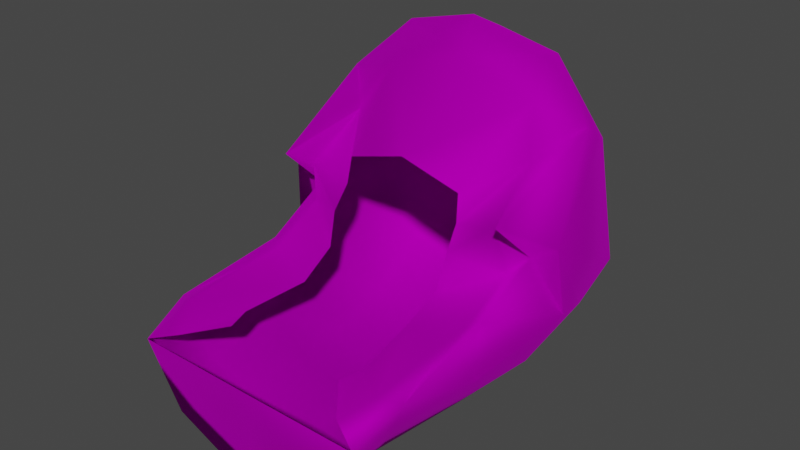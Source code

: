 # Source: Wig_Kate_Hair_HatCurly.blend  (saved by Blender 4.1.24; exported with 4.5.12 LTS)
import bpy
from mathutils import Matrix  # noqa: F401  (used for matrix-valued properties, if any)

bpy.ops.wm.read_factory_settings(use_empty=True)
scene = bpy.context.scene
scene.name = 'Scene'

# ---- collections
col_collection = bpy.data.collections.new('Collection'); scene.collection.children.link(col_collection)

# ---- images (referenced by path relative to the original .blend; pixels are not part of the script)
import os
ASSET_DIR = os.environ.get("B2B_ASSET_DIR", "")  # directory of the original .blend (textures are referenced by path, not embedded)
HERE = os.path.dirname(os.path.abspath(__file__))  # packed textures are extracted next to this script under _unpacked/

def load_image(name, relpath, width, height, colorspace="sRGB"):
    """Load a texture the original file referenced (path relative to the .blend, or extracted next to this script)."""
    p = next((c for c in (os.path.join(HERE, relpath), os.path.join(ASSET_DIR, relpath)) if relpath and os.path.exists(c)), "")
    if p:
        img = bpy.data.images.load(p, check_existing=True)
        img.name = name
    else:  # same state as the original file: an image datablock whose file is absent (Cycles renders it pink)
        img = bpy.data.images.new(name, width, height)
        img.source = "FILE"
        img.filepath = "//" + (relpath or name)
    img.colorspace_settings.name = colorspace
    return img
img_f_haircurly_long_png = load_image('F_HairCurly_Long.png', 'F_HairCurly_Long.png', 1024, 1024, 'sRGB')

# ---- materials (node trees are filled in below, after node groups)
mat_10___default_001 = bpy.data.materials.new('10 - Default.001')
mat_10___default_001.use_transparent_shadow = False
mat_10___default_001.diffuse_color = (0.5882, 0.5882, 0.5882, 1.0)
mat_10___default_001.roughness = 0.8586
mat_10___default_001.specular_intensity = 0.0
mat_10___default_001.metallic = 1.0

# ---- material node trees
mat_10___default_001.use_nodes = True; mat_10___default_001.node_tree.nodes.clear()
_N = mat_10___default_001.node_tree.nodes; _L = mat_10___default_001.node_tree.links
n0 = _N.new('ShaderNodeBsdfPrincipled'); n0.name = 'Principled BSDF'; n0.location = (10, 300)
n0.distribution = 'GGX'
n0.subsurface_method = 'BURLEY'
n0.inputs[1].default_value = 1.0
n0.inputs[2].default_value = 0.8586
n0.inputs[3].default_value = 1.45
n0.inputs[13].default_value = 0.0
n0.inputs[27].default_value = (0.0, 0.0, 0.0, 1.0)
n1 = _N.new('ShaderNodeOutputMaterial'); n1.name = 'Material Output'; n1.location = (300, 300)
n2 = _N.new('ShaderNodeNormalMap'); n2.name = 'Normal Map'; n2.location = (-300, -300)
n2.label = 'Normal/Map'
n3 = _N.new('ShaderNodeTexImage'); n3.name = 'Image Texture'; n3.location = (-300, 600)
n3.image = img_f_haircurly_long_png
_L.new(n0.outputs[0], n1.inputs[0])
_L.new(n2.outputs[0], n0.inputs[5])
_L.new(n3.outputs[0], n0.inputs[0])
n1.is_active_output = True

# ---- world
world_world = bpy.data.worlds.new('World'); scene.world = world_world
world_world.use_nodes = True; world_world.node_tree.nodes.clear()
_N = world_world.node_tree.nodes; _L = world_world.node_tree.links
n0 = _N.new('ShaderNodeOutputWorld'); n0.name = 'World Output'; n0.location = (300, 300)
n1 = _N.new('ShaderNodeBackground'); n1.name = 'Background'; n1.location = (10, 300)
n1.inputs[0].default_value = (0.05088, 0.05088, 0.05088, 1.0)
_L.new(n1.outputs[0], n0.inputs[0])
n0.is_active_output = True
world_world.color = (0.05088, 0.05088, 0.05088)
world_world.use_sun_shadow = False
world_world.sun_shadow_jitter_overblur = 0.0

# ---- meshes
me_mesh_002 = bpy.data.meshes.new('Mesh.002')
me_mesh_002.from_pydata([(-0.922, 1.707, 3.95), (-0.001363, 2.153, 3.87), (-1.324, 2.215, 2.639), (-0.001363, 2.153, 3.87), (-1.905, 1.686, 1.618), (-2.079, 0.08536, 2.459), (-1.787, 1.423, 3.347), (-1.955, 0.8944, 1.338), (-0.001363, 0.857, 0.002418), (-1.328, 1.756, 0.8634), (-0.001363, 1.827, 0.462), (-1.264, 0.8207, 0.3646), (-1.289, 2.194, 1.674), (-0.001363, 2.34, 1.262), (-1.823, -0.06651, 0.9187), (-1.138, -0.2639, 0.2123), (-1.133, 1.35, 4.286), (-0.001363, 1.741, 4.32), (-0.001363, 1.168, 4.596), (-0.001363, 2.532, 2.658), (-0.001363, -0.3121, -0.1185), (-0.8442, -1.102, 0.3815), (-0.001363, -1.101, 0.05872), (-1.518, -0.9808, 0.6856), (-2.158, 0.1656, 1.602), (-1.65, -0.8172, 1.747), (-1.69, 0.1154, 2.215), (-1.755, -1.035, 1.093), (-0.8359, -2.178, 0.4464), (-0.0007727, -2.176, 0.1236), (-1.395, -2.243, 0.724), (-1.763, -2.297, 1.507), (-1.602, -2.289, 1.074), (-1.077, -3.025, 0.4797), (-0.0007727, -2.988, -0.04999), (-1.633, -2.992, 1.262), (-1.801, 1.012, 3.609), (-1.638, -0.564, 2.849), (-1.801, 1.012, 3.609), (-1.099, 0.8988, 3.789), (-1.133, 1.35, 4.286), (-1.348, 0.5584, 3.212), (-0.001363, 0.8593, 4.149), (-0.001363, 1.168, 4.596), (-1.543, -0.1357, 2.054), (-1.51, -0.9171, 1.662), (-1.508, -2.399, 1.56), (-1.242, -2.828, 1.392), (-1.638, -0.564, 2.849), (-1.445, -0.2558, 2.665), (-1.69, 0.1154, 2.215), (-1.543, -0.1357, 2.054), (-0.839, -0.1903, 2.911), (-0.8683, -0.2484, 2.55), (-0.001363, -0.2171, 3.155), (-0.8625, -0.6041, 1.784), (-0.8216, -1.134, 1.519), (-0.9526, -2.022, 1.45), (-0.8669, -2.335, 1.427), (-0.8965, -0.4691, 2.237), (-0.8625, -0.6041, 1.784), (0.9193, 1.707, 3.95), (-0.001363, 2.153, 3.87), (-0.001363, 2.153, 3.87), (1.321, 2.215, 2.639), (1.902, 1.686, 1.618), (2.076, 0.08536, 2.459), (1.952, 0.8944, 1.338), (1.784, 1.423, 3.347), (1.325, 1.756, 0.8634), (1.261, 0.8207, 0.3646), (1.287, 2.194, 1.674), (1.82, -0.06651, 0.9187), (1.135, -0.2639, 0.2123), (1.13, 1.35, 4.286), (-0.001363, 1.741, 4.32), (-0.001363, 1.168, 4.596), (-0.001363, 2.532, 2.658), (0.8415, -1.102, 0.3815), (1.515, -0.9808, 0.6856), (2.155, 0.1656, 1.602), (1.648, -0.8172, 1.747), (1.752, -1.035, 1.093), (1.688, 0.1154, 2.215), (0.8344, -2.178, 0.4464), (1.394, -2.243, 0.724), (1.76, -2.297, 1.507), (1.6, -2.289, 1.074), (1.076, -3.025, 0.4797), (1.659, -3.003, 1.247), (1.799, 1.012, 3.609), (1.636, -0.564, 2.849), (1.799, 1.012, 3.609), (1.096, 0.8988, 3.789), (1.345, 0.5584, 3.212), (1.13, 1.35, 4.286), (1.541, -0.1357, 2.054), (1.507, -0.9171, 1.662), (1.505, -2.399, 1.56), (1.282, -2.827, 1.378), (1.636, -0.564, 2.849), (1.443, -0.2558, 2.665), (1.688, 0.1154, 2.215), (1.541, -0.1357, 2.054), (0.8363, -0.1903, 2.911), (0.8656, -0.2484, 2.55), (0.8598, -0.6041, 1.784), (0.8189, -1.134, 1.519), (0.9499, -2.022, 1.45), (0.8641, -2.335, 1.427), (0.8938, -0.4691, 2.237), (0.8598, -0.6041, 1.784), (-0.001363, -2.895, 1.137)], [], [(0, 1, 2), (1, 0, 3), (4, 5, 6), (5, 4, 7), (8, 9, 10), (9, 8, 11), (2, 4, 6), (4, 2, 12), (9, 13, 10), (13, 9, 12), (6, 0, 2), (14, 11, 15), (11, 14, 7), (12, 9, 4), (16, 17, 0), (17, 16, 18), (2, 1, 19), (20, 21, 15), (21, 20, 22), (15, 23, 14), (23, 15, 21), (24, 25, 26), (25, 24, 27), (14, 27, 24), (27, 14, 23), (22, 28, 21), (28, 22, 29), (21, 30, 23), (30, 21, 28), (27, 31, 25), (31, 27, 32), (23, 32, 27), (32, 23, 30), (29, 33, 28), (33, 29, 34), (28, 33, 30), (32, 35, 31), (30, 35, 32), (35, 30, 33), (5, 36, 6), (36, 5, 37), (16, 6, 36), (6, 16, 0), (15, 8, 20), (8, 15, 11), (9, 7, 4), (7, 9, 11), (24, 7, 14), (7, 24, 5), (26, 5, 24), (5, 26, 37), (38, 39, 40), (39, 38, 41), (40, 42, 43), (42, 40, 39), (25, 44, 26), (44, 25, 45), (31, 45, 25), (45, 31, 46), (35, 46, 31), (46, 35, 47), (48, 41, 38), (41, 48, 49), (50, 49, 48), (49, 50, 51), (41, 52, 39), (52, 41, 53), (39, 54, 42), (54, 39, 52), (45, 55, 44), (55, 45, 56), (46, 56, 45), (56, 46, 57), (47, 57, 46), (57, 47, 58), (49, 53, 41), (53, 49, 59), (51, 59, 49), (59, 51, 60), (19, 12, 2), (12, 19, 13), (17, 3, 0), (61, 62, 63), (62, 61, 64), (65, 66, 67), (66, 65, 68), (8, 69, 70), (69, 8, 10), (64, 65, 71), (65, 64, 68), (69, 13, 71), (13, 69, 10), (68, 64, 61), (72, 70, 67), (70, 72, 73), (71, 65, 69), (74, 75, 76), (75, 74, 61), (64, 77, 62), (20, 78, 22), (78, 20, 73), (73, 79, 78), (79, 73, 72), (80, 81, 82), (81, 80, 83), (72, 82, 79), (82, 72, 80), (22, 84, 29), (84, 22, 78), (78, 85, 84), (85, 78, 79), (82, 86, 87), (86, 82, 81), (79, 87, 85), (87, 79, 82), (29, 88, 34), (88, 29, 84), (84, 85, 88), (87, 86, 89), (85, 89, 88), (89, 85, 87), (90, 66, 68), (66, 90, 91), (74, 90, 68), (68, 61, 74), (73, 8, 70), (8, 73, 20), (69, 67, 70), (67, 69, 65), (80, 67, 66), (67, 80, 72), (83, 66, 91), (66, 83, 80), (92, 93, 94), (93, 92, 95), (95, 42, 93), (42, 95, 43), (81, 96, 97), (96, 81, 83), (86, 97, 98), (97, 86, 81), (89, 98, 99), (98, 89, 86), (100, 94, 101), (94, 100, 92), (102, 101, 103), (101, 102, 100), (94, 104, 105), (104, 94, 93), (93, 54, 104), (54, 93, 42), (97, 106, 107), (106, 97, 96), (98, 107, 108), (107, 98, 97), (99, 108, 109), (108, 99, 98), (101, 105, 110), (105, 101, 94), (103, 110, 111), (110, 103, 101), (77, 71, 13), (71, 77, 64), (75, 61, 63), (33, 112, 35), (112, 33, 34), (88, 112, 34), (112, 88, 89)])
me_mesh_002.polygons.foreach_set('use_smooth', [True] * 168)
_uv = me_mesh_002.uv_layers.new(name='uvs_0')
_uv.uv.foreach_set('vector', [0.1189, 0.3287, 0.214, 0.252, 0.2501, 0.4094, 0.214, 0.252, 0.1189, 0.3287, 0.1992, 0.2544, 0.2673, 0.5061, 0.0951, 0.5933, 0.1088, 0.4317, 0.0951, 0.5933, 0.2673, 0.5061, 0.2465, 0.5737, 0.5003, 0.609, 0.3583, 0.5221, 0.5023, 0.5165, 0.3583, 0.5221, 0.5003, 0.609, 0.3658, 0.6068, 0.2501, 0.4094, 0.2673, 0.5061, 0.1088, 0.4317, 0.2673, 0.5061, 0.2501, 0.4094, 0.33, 0.4555, 0.3583, 0.5221, 0.5043, 0.4254, 0.5023, 0.5165, 0.5043, 0.4254, 0.3583, 0.5221, 0.33, 0.4555, 0.1088, 0.4317, 0.1189, 0.3287, 0.2501, 0.4094, 0.2622, 0.6646, 0.3658, 0.6068, 0.3683, 0.6942, 0.3658, 0.6068, 0.2622, 0.6646, 0.2465, 0.5737, 0.33, 0.4555, 0.3583, 0.5221, 0.2673, 0.5061, 0.05299, 0.3391, 0.1252, 0.2397, 0.1189, 0.3287, 0.1252, 0.2397, 0.05299, 0.3391, 0.05174, 0.2291, 0.2501, 0.4094, 0.214, 0.252, 0.36, 0.3171, 0.4982, 0.704, 0.3862, 0.7634, 0.3683, 0.6942, 0.3862, 0.7634, 0.4982, 0.704, 0.497, 0.7631, 0.3683, 0.6942, 0.2998, 0.7492, 0.2622, 0.6646, 0.2998, 0.7492, 0.3683, 0.6942, 0.3862, 0.7634, 0.1832, 0.6337, 0.1635, 0.7447, 0.103, 0.6519, 0.1635, 0.7447, 0.1832, 0.6337, 0.2442, 0.755, 0.2622, 0.6646, 0.2442, 0.755, 0.1832, 0.6337, 0.2442, 0.755, 0.2622, 0.6646, 0.2998, 0.7492, 0.497, 0.7631, 0.3874, 0.8521, 0.3862, 0.7634, 0.3874, 0.8521, 0.497, 0.7631, 0.4951, 0.8459, 0.3862, 0.7634, 0.316, 0.8631, 0.2998, 0.7492, 0.316, 0.8631, 0.3862, 0.7634, 0.3874, 0.8521, 0.2442, 0.755, 0.2295, 0.8788, 0.1635, 0.7447, 0.2295, 0.8788, 0.2442, 0.755, 0.2741, 0.8731, 0.2998, 0.7492, 0.2741, 0.8731, 0.2442, 0.755, 0.2741, 0.8731, 0.2998, 0.7492, 0.316, 0.8631, 0.4951, 0.8459, 0.3713, 0.9237, 0.3874, 0.8521, 0.3713, 0.9237, 0.4951, 0.8459, 0.4937, 0.9001, 0.3874, 0.8521, 0.3713, 0.9237, 0.316, 0.8631, 0.2741, 0.8731, 0.2705, 0.9502, 0.2295, 0.8788, 0.316, 0.8631, 0.2705, 0.9502, 0.2741, 0.8731, 0.2705, 0.9502, 0.316, 0.8631, 0.3713, 0.9237, 0.0951, 0.5933, 0.05764, 0.4436, 0.1088, 0.4317, 0.05764, 0.4436, 0.0951, 0.5933, 0.002, 0.6093, 0.05299, 0.3391, 0.1088, 0.4317, 0.05764, 0.4436, 0.1088, 0.4317, 0.05299, 0.3391, 0.1189, 0.3287, 0.3683, 0.6942, 0.5003, 0.609, 0.4982, 0.704, 0.5003, 0.609, 0.3683, 0.6942, 0.3658, 0.6068, 0.3583, 0.5221, 0.2465, 0.5737, 0.2673, 0.5061, 0.2465, 0.5737, 0.3583, 0.5221, 0.3658, 0.6068, 0.1832, 0.6337, 0.2465, 0.5737, 0.2622, 0.6646, 0.2465, 0.5737, 0.1832, 0.6337, 0.0951, 0.5933, 0.103, 0.6519, 0.0951, 0.5933, 0.1832, 0.6337, 0.0951, 0.5933, 0.103, 0.6519, 0.002, 0.6093, 0.6632, 0.083, 0.6083, 0.07635, 0.6092, 0.01731, 0.6083, 0.07635, 0.6632, 0.083, 0.636, 0.1338, 0.6092, 0.01731, 0.507, 0.05592, 0.507, 0.00819, 0.507, 0.05592, 0.6092, 0.01731, 0.6083, 0.07635, 0.1635, 0.7447, 0.1096, 0.6877, 0.103, 0.6519, 0.1096, 0.6877, 0.1635, 0.7447, 0.1509, 0.7626, 0.2295, 0.8788, 0.1509, 0.7626, 0.1635, 0.7447, 0.1509, 0.7626, 0.2295, 0.8788, 0.2111, 0.8933, 0.2705, 0.9502, 0.2111, 0.8933, 0.2295, 0.8788, 0.2111, 0.8933, 0.2705, 0.9502, 0.2068, 0.9428, 0.6753, 0.2194, 0.636, 0.1338, 0.6632, 0.083, 0.636, 0.1338, 0.6753, 0.2194, 0.6486, 0.2256, 0.6672, 0.2888, 0.6486, 0.2256, 0.6753, 0.2194, 0.6486, 0.2256, 0.6672, 0.2888, 0.6481, 0.2843, 0.636, 0.1338, 0.5812, 0.1984, 0.6083, 0.07635, 0.5812, 0.1984, 0.636, 0.1338, 0.5934, 0.2256, 0.6083, 0.07635, 0.507, 0.1849, 0.507, 0.05592, 0.507, 0.1849, 0.6083, 0.07635, 0.5812, 0.1984, 0.1509, 0.7626, 0.06334, 0.7576, 0.1096, 0.6877, 0.06334, 0.7576, 0.1509, 0.7626, 0.08535, 0.8082, 0.2111, 0.8933, 0.08535, 0.8082, 0.1509, 0.7626, 0.08535, 0.8082, 0.2111, 0.8933, 0.1352, 0.8817, 0.2068, 0.9428, 0.1352, 0.8817, 0.2111, 0.8933, 0.1352, 0.8817, 0.2068, 0.9428, 0.1413, 0.9128, 0.6486, 0.2256, 0.5934, 0.2256, 0.636, 0.1338, 0.5934, 0.2256, 0.6486, 0.2256, 0.5911, 0.2567, 0.6481, 0.2843, 0.5911, 0.2567, 0.6486, 0.2256, 0.5911, 0.2567, 0.6481, 0.2843, 0.5746, 0.2934, 0.36, 0.3171, 0.33, 0.4555, 0.2501, 0.4094, 0.33, 0.4555, 0.36, 0.3171, 0.5043, 0.4254, 0.1252, 0.2397, 0.1992, 0.2544, 0.1189, 0.3287, 0.8939, 0.3392, 0.8021, 0.2599, 0.8169, 0.2628, 0.8021, 0.2599, 0.8939, 0.3392, 0.7591, 0.4163, 0.7375, 0.5124, 0.9057, 0.6042, 0.7554, 0.5806, 0.9057, 0.6042, 0.7375, 0.5124, 0.8993, 0.4424, 0.5003, 0.609, 0.6459, 0.526, 0.6347, 0.6105, 0.6459, 0.526, 0.5003, 0.609, 0.5023, 0.5165, 0.7591, 0.4163, 0.7375, 0.5124, 0.6772, 0.4602, 0.7375, 0.5124, 0.7591, 0.4163, 0.8993, 0.4424, 0.6459, 0.526, 0.5043, 0.4254, 0.6772, 0.4602, 0.5043, 0.4254, 0.6459, 0.526, 0.5023, 0.5165, 0.8993, 0.4424, 0.7591, 0.4163, 0.8939, 0.3392, 0.7356, 0.6711, 0.6347, 0.6105, 0.7554, 0.5806, 0.6347, 0.6105, 0.7356, 0.6711, 0.6285, 0.6978, 0.6772, 0.4602, 0.7375, 0.5124, 0.6459, 0.526, 0.9592, 0.3513, 0.8915, 0.2501, 0.9654, 0.2414, 0.8915, 0.2501, 0.9592, 0.3513, 0.8939, 0.3392, 0.7591, 0.4163, 0.6534, 0.3211, 0.8021, 0.2599, 0.4982, 0.704, 0.6077, 0.7666, 0.497, 0.7631, 0.6077, 0.7666, 0.4982, 0.704, 0.6285, 0.6978, 0.6285, 0.6978, 0.6949, 0.755, 0.6077, 0.7666, 0.6949, 0.755, 0.6285, 0.6978, 0.7356, 0.6711, 0.8156, 0.642, 0.8313, 0.7536, 0.7503, 0.762, 0.8313, 0.7536, 0.8156, 0.642, 0.8952, 0.6622, 0.7356, 0.6711, 0.7503, 0.762, 0.6949, 0.755, 0.7503, 0.762, 0.7356, 0.6711, 0.8156, 0.642, 0.497, 0.7631, 0.6025, 0.8555, 0.4951, 0.8459, 0.6025, 0.8555, 0.497, 0.7631, 0.6077, 0.7666, 0.6077, 0.7666, 0.6734, 0.8684, 0.6025, 0.8555, 0.6734, 0.8684, 0.6077, 0.7666, 0.6949, 0.755, 0.7503, 0.762, 0.7598, 0.8861, 0.7152, 0.8794, 0.7598, 0.8861, 0.7503, 0.762, 0.8313, 0.7536, 0.6949, 0.755, 0.7152, 0.8794, 0.6734, 0.8684, 0.7152, 0.8794, 0.6949, 0.755, 0.7503, 0.762, 0.4951, 0.8459, 0.6149, 0.9277, 0.4937, 0.9001, 0.6149, 0.9277, 0.4951, 0.8459, 0.6025, 0.8555, 0.6025, 0.8555, 0.6734, 0.8684, 0.6149, 0.9277, 0.7152, 0.8794, 0.7598, 0.8861, 0.7151, 0.9572, 0.6734, 0.8684, 0.7151, 0.9572, 0.6149, 0.9277, 0.7151, 0.9572, 0.6734, 0.8684, 0.7152, 0.8794, 0.9499, 0.4556, 0.9057, 0.6042, 0.8993, 0.4424, 0.9057, 0.6042, 0.9499, 0.4556, 0.998, 0.6227, 0.9592, 0.3513, 0.9499, 0.4556, 0.8993, 0.4424, 0.8993, 0.4424, 0.8939, 0.3392, 0.9592, 0.3513, 0.6285, 0.6978, 0.5003, 0.609, 0.6347, 0.6105, 0.5003, 0.609, 0.6285, 0.6978, 0.4982, 0.704, 0.6459, 0.526, 0.7554, 0.5806, 0.6347, 0.6105, 0.7554, 0.5806, 0.6459, 0.526, 0.7375, 0.5124, 0.8156, 0.642, 0.7554, 0.5806, 0.9057, 0.6042, 0.7554, 0.5806, 0.8156, 0.642, 0.7356, 0.6711, 0.8952, 0.6622, 0.9057, 0.6042, 0.998, 0.6227, 0.9057, 0.6042, 0.8952, 0.6622, 0.8156, 0.642, 0.3507, 0.083, 0.4056, 0.07635, 0.3779, 0.1338, 0.4056, 0.07635, 0.3507, 0.083, 0.4047, 0.01731, 0.4047, 0.01731, 0.507, 0.05592, 0.4056, 0.07635, 0.507, 0.05592, 0.4047, 0.01731, 0.507, 0.00819, 0.8313, 0.7536, 0.8872, 0.6977, 0.8433, 0.7716, 0.8872, 0.6977, 0.8313, 0.7536, 0.8952, 0.6622, 0.7598, 0.8861, 0.8433, 0.7716, 0.7783, 0.9008, 0.8433, 0.7716, 0.7598, 0.8861, 0.8313, 0.7536, 0.7151, 0.9572, 0.7783, 0.9008, 0.7777, 0.949, 0.7783, 0.9008, 0.7151, 0.9572, 0.7598, 0.8861, 0.3386, 0.2194, 0.3779, 0.1338, 0.3653, 0.2256, 0.3779, 0.1338, 0.3386, 0.2194, 0.3507, 0.083, 0.3467, 0.2888, 0.3653, 0.2256, 0.3658, 0.2843, 0.3653, 0.2256, 0.3467, 0.2888, 0.3386, 0.2194, 0.3779, 0.1338, 0.4327, 0.1984, 0.4205, 0.2256, 0.4327, 0.1984, 0.3779, 0.1338, 0.4056, 0.07635, 0.4056, 0.07635, 0.507, 0.1849, 0.4327, 0.1984, 0.507, 0.1849, 0.4056, 0.07635, 0.507, 0.05592, 0.8433, 0.7716, 0.9309, 0.7685, 0.9071, 0.8185, 0.9309, 0.7685, 0.8433, 0.7716, 0.8872, 0.6977, 0.7783, 0.9008, 0.9071, 0.8185, 0.8547, 0.8906, 0.9071, 0.8185, 0.7783, 0.9008, 0.8433, 0.7716, 0.7777, 0.949, 0.8547, 0.8906, 0.8479, 0.9213, 0.8547, 0.8906, 0.7777, 0.949, 0.7783, 0.9008, 0.3653, 0.2256, 0.4205, 0.2256, 0.4228, 0.2567, 0.4205, 0.2256, 0.3653, 0.2256, 0.3779, 0.1338, 0.3658, 0.2843, 0.4228, 0.2567, 0.4393, 0.2934, 0.4228, 0.2567, 0.3658, 0.2843, 0.3653, 0.2256, 0.6534, 0.3211, 0.6772, 0.4602, 0.5043, 0.4254, 0.6772, 0.4602, 0.6534, 0.3211, 0.7591, 0.4163, 0.8915, 0.2501, 0.8939, 0.3392, 0.8169, 0.2628, 0.3713, 0.9237, 0.4915, 0.998, 0.2705, 0.9502, 0.4915, 0.998, 0.3713, 0.9237, 0.4937, 0.9001, 0.6149, 0.9277, 0.4915, 0.998, 0.4937, 0.9001, 0.4915, 0.998, 0.6149, 0.9277, 0.7151, 0.9572])
_uv.active_render = True
_uv = me_mesh_002.uv_layers.new(name='UVChannel_1')
_uv.uv.foreach_set('vector', [0.0, 0.0, 0.0, 0.0, 0.0, 0.0, 0.0, 0.0, 0.0, 0.0, 0.0, 0.0, 0.0, 0.0, 0.0, 0.0, 0.0, 0.0, 0.0, 0.0, 0.0, 0.0, 0.0, 0.0, 0.0, 0.0, 0.0, 0.0, 0.0, 0.0, 0.0, 0.0, 0.0, 0.0, 0.0, 0.0, 0.0, 0.0, 0.0, 0.0, 0.0, 0.0, 0.0, 0.0, 0.0, 0.0, 0.0, 0.0, 0.0, 0.0, 0.0, 0.0, 0.0, 0.0, 0.0, 0.0, 0.0, 0.0, 0.0, 0.0, 0.0, 0.0, 0.0, 0.0, 0.0, 0.0, 0.0, 0.0, 0.0, 0.0, 0.0, 0.0, 0.0, 0.0, 0.0, 0.0, 0.0, 0.0, 0.0, 0.0, 0.0, 0.0, 0.0, 0.0, 0.0, 0.0, 0.0, 0.0, 0.0, 0.0, 0.0, 0.0, 0.0, 0.0, 0.0, 0.0, 0.0, 0.0, 0.0, 0.0, 0.0, 0.0, 0.0, 0.0, 0.0, 0.0, 0.0, 0.0, 0.0, 0.0, 0.0, 0.0, 0.0, 0.0, 0.0, 0.0, 0.0, 0.0, 0.0, 0.0, 0.0, 0.0, 0.0, 0.0, 0.0, 0.0, 0.0, 0.0, 0.0, 0.0, 0.0, 0.0, 0.0, 0.0, 0.0, 0.0, 0.0, 0.0, 0.0, 0.0, 0.0, 0.0, 0.0, 0.0, 0.0, 0.0, 0.0, 0.0, 0.0, 0.0, 0.0, 0.0, 0.0, 0.0, 0.0, 0.0, 0.0, 0.0, 0.0, 0.0, 0.0, 0.0, 0.0, 0.0, 0.0, 0.0, 0.0, 0.0, 0.0, 0.0, 0.0, 0.0, 0.0, 0.0, 0.0, 0.0, 0.0, 0.0, 0.0, 0.0, 0.0, 0.0, 0.0, 0.0, 0.0, 0.0, 0.0, 0.0, 0.0, 0.0, 0.0, 0.0, 0.0, 0.0, 0.0, 0.0, 0.0, 0.0, 0.0, 0.0, 0.0, 0.0, 0.0, 0.0, 0.0, 0.0, 0.0, 0.0, 0.0, 0.0, 0.0, 0.0, 0.0, 0.0, 0.0, 0.0, 0.0, 0.0, 0.0, 0.0, 0.0, 0.0, 0.0, 0.0, 0.0, 0.0, 0.0, 0.0, 0.0, 0.0, 0.0, 0.0, 0.0, 0.0, 0.0, 0.0, 0.0, 0.0, 0.0, 0.0, 0.0, 0.0, 0.0, 0.0, 0.0, 0.0, 0.0, 0.0, 0.0, 0.0, 0.0, 0.0, 0.0, 0.0, 0.0, 0.0, 0.0, 0.0, 0.0, 0.0, 0.0, 0.0, 0.0, 0.0, 0.0, 0.0, 0.0, 0.0, 0.0, 0.0, 0.0, 0.0, 0.0, 0.0, 0.0, 0.0, 0.0, 0.0, 0.0, 0.0, 0.0, 0.0, 0.0, 0.0, 0.0, 0.0, 0.0, 0.0, 0.0, 0.0, 0.0, 0.0, 0.0, 0.0, 0.0, 0.0, 0.0, 0.0, 0.0, 0.0, 0.0, 0.0, 0.0, 0.0, 0.0, 0.0, 0.0, 0.0, 0.0, 0.0, 0.0, 0.0, 0.0, 0.0, 0.0, 0.0, 0.0, 0.0, 0.0, 0.0, 0.0, 0.0, 0.0, 0.0, 0.0, 0.0, 0.0, 0.0, 0.0, 0.0, 0.0, 0.0, 0.0, 0.0, 0.0, 0.0, 0.0, 0.0, 0.0, 0.0, 0.0, 0.0, 0.0, 0.0, 0.0, 0.0, 0.0, 0.0, 0.0, 0.0, 0.0, 0.0, 0.0, 0.0, 0.0, 0.0, 0.0, 0.0, 0.0, 0.0, 0.0, 0.0, 0.0, 0.0, 0.0, 0.0, 0.0, 0.0, 0.0, 0.0, 0.0, 0.0, 0.0, 0.0, 0.0, 0.0, 0.0, 0.0, 0.0, 0.0, 0.0, 0.0, 0.0, 0.0, 0.0, 0.0, 0.0, 0.0, 0.0, 0.0, 0.0, 0.0, 0.0, 0.0, 0.0, 0.0, 0.0, 0.0, 0.0, 0.0, 0.0, 0.0, 0.0, 0.0, 0.0, 0.0, 0.0, 0.0, 0.0, 0.0, 0.0, 0.0, 0.0, 0.0, 0.0, 0.0, 0.0, 0.0, 0.0, 0.0, 0.0, 0.0, 0.0, 0.0, 0.0, 0.0, 0.0, 0.0, 0.0, 0.0, 0.0, 0.0, 0.0, 0.0, 0.0, 0.0, 0.0, 0.0, 0.0, 0.0, 0.0, 0.0, 0.0, 0.0, 0.0, 0.0, 0.0, 0.0, 0.0, 0.0, 0.0, 0.0, 0.0, 0.0, 0.0, 0.0, 0.0, 0.0, 0.0, 0.0, 0.0, 0.0, 0.0, 0.0, 0.0, 0.0, 0.0, 0.0, 0.0, 0.0, 0.0, 0.0, 0.0, 0.0, 0.0, 0.0, 0.0, 0.0, 0.0, 0.0, 0.0, 0.0, 0.0, 0.0, 0.0, 0.0, 0.0, 0.0, 0.0, 0.0, 0.0, 0.0, 0.0, 0.0, 0.0, 0.0, 0.0, 0.0, 0.0, 0.0, 0.0, 0.0, 0.0, 0.0, 0.0, 0.0, 0.0, 0.0, 0.0, 0.0, 0.0, 0.0, 0.0, 0.0, 0.0, 0.0, 0.0, 0.0, 0.0, 0.0, 0.0, 0.0, 0.0, 0.0, 0.0, 0.0, 0.0, 0.0, 0.0, 0.0, 0.0, 0.0, 0.0, 0.0, 0.0, 0.0, 0.0, 0.0, 0.0, 0.0, 0.0, 0.0, 0.0, 0.0, 0.0, 0.0, 0.0, 0.0, 0.0, 0.0, 0.0, 0.0, 0.0, 0.0, 0.0, 0.0, 0.0, 0.0, 0.0, 0.0, 0.0, 0.0, 0.0, 0.0, 0.0, 0.0, 0.0, 0.0, 0.0, 0.0, 0.0, 0.0, 0.0, 0.0, 0.0, 0.0, 0.0, 0.0, 0.0, 0.0, 0.0, 0.0, 0.0, 0.0, 0.0, 0.0, 0.0, 0.0, 0.0, 0.0, 0.0, 0.0, 0.0, 0.0, 0.0, 0.0, 0.0, 0.0, 0.0, 0.0, 0.0, 0.0, 0.0, 0.0, 0.0, 0.0, 0.0, 0.0, 0.0, 0.0, 0.0, 0.0, 0.0, 0.0, 0.0, 0.0, 0.0, 0.0, 0.0, 0.0, 0.0, 0.0, 0.0, 0.0, 0.0, 0.0, 0.0, 0.0, 0.0, 0.0, 0.0, 0.0, 0.0, 0.0, 0.0, 0.0, 0.0, 0.0, 0.0, 0.0, 0.0, 0.0, 0.0, 0.0, 0.0, 0.0, 0.0, 0.0, 0.0, 0.0, 0.0, 0.0, 0.0, 0.0, 0.0, 0.0, 0.0, 0.0, 0.0, 0.0, 0.0, 0.0, 0.0, 0.0, 0.0, 0.0, 0.0, 0.0, 0.0, 0.0, 0.0, 0.0, 0.0, 0.0, 0.0, 0.0, 0.0, 0.0, 0.0, 0.0, 0.0, 0.0, 0.0, 0.0, 0.0, 0.0, 0.0, 0.0, 0.0, 0.0, 0.0, 0.0, 0.0, 0.0, 0.0, 0.0, 0.0, 0.0, 0.0, 0.0, 0.0, 0.0, 0.0, 0.0, 0.0, 0.0, 0.0, 0.0, 0.0, 0.0, 0.0, 0.0, 0.0, 0.0, 0.0, 0.0, 0.0, 0.0, 0.0, 0.0, 0.0, 0.0, 0.0, 0.0, 0.0, 0.0, 0.0, 0.0, 0.0, 0.0, 0.0, 0.0, 0.0, 0.0, 0.0, 0.0, 0.0, 0.0, 0.0, 0.0, 0.0, 0.0, 0.0, 0.0, 0.0, 0.0, 0.0, 0.0, 0.0, 0.0, 0.0, 0.0, 0.0, 0.0, 0.0, 0.0, 0.0, 0.0, 0.0, 0.0, 0.0, 0.0, 0.0, 0.0, 0.0, 0.0, 0.0, 0.0, 0.0, 0.0, 0.0, 0.0, 0.0, 0.0, 0.0, 0.0, 0.0, 0.0, 0.0, 0.0, 0.0, 0.0, 0.0, 0.0, 0.0, 0.0, 0.0, 0.0, 0.0, 0.0, 0.0, 0.0, 0.0, 0.0, 0.0, 0.0, 0.0, 0.0, 0.0, 0.0, 0.0, 0.0, 0.0, 0.0, 0.0, 0.0, 0.0, 0.0, 0.0, 0.0, 0.0, 0.0, 0.0, 0.0, 0.0, 0.0, 0.0, 0.0, 0.0, 0.0, 0.0, 0.0, 0.0, 0.0, 0.0, 0.0, 0.0, 0.0, 0.0, 0.0, 0.0, 0.0, 0.0, 0.0, 0.0, 0.0, 0.0, 0.0, 0.0, 0.0, 0.0, 0.0, 0.0, 0.0, 0.0, 0.0, 0.0, 0.0, 0.0, 0.0, 0.0, 0.0, 0.0, 0.0, 0.0, 0.0, 0.0, 0.0, 0.0, 0.0, 0.0, 0.0, 0.0, 0.0, 0.0, 0.0, 0.0, 0.0, 0.0, 0.0, 0.0, 0.0, 0.0, 0.0, 0.0, 0.0, 0.0, 0.0, 0.0, 0.0, 0.0, 0.0, 0.0, 0.0, 0.0, 0.0, 0.0, 0.0, 0.0, 0.0, 0.0, 0.0, 0.0, 0.0, 0.0, 0.0, 0.0, 0.0, 0.0, 0.0, 0.0, 0.0, 0.0, 0.0, 0.0, 0.0, 0.0, 0.0, 0.0, 0.0, 0.0, 0.0, 0.0, 0.0, 0.0, 0.0, 0.0, 0.0, 0.0, 0.0, 0.0, 0.0, 0.0, 0.0, 0.0, 0.0, 0.0, 0.0, 0.0, 0.0, 0.0, 0.0, 0.0, 0.0, 0.0, 0.0, 0.0, 0.0, 0.0, 0.0, 0.0, 0.0, 0.0, 0.0, 0.0, 0.0, 0.0, 0.0, 0.0, 0.0, 0.0, 0.0, 0.0, 0.0, 0.0, 0.0, 0.0, 0.0, 0.0, 0.0, 0.0, 0.0, 0.0, 0.0, 0.0, 0.0, 0.0, 0.0, 0.0, 0.0, 0.0, 0.0, 0.0, 0.0, 0.0, 0.0, 0.0, 0.0, 0.0, 0.0, 0.0, 0.0, 0.0, 0.0, 0.0, 0.0, 0.0, 0.0, 0.0, 0.0, 0.0, 0.0, 0.0, 0.0, 0.0, 0.0, 0.0, 0.0, 0.0, 0.0, 0.0, 0.0, 0.0, 0.0, 0.0, 0.0, 0.0, 0.0])
me_mesh_002.materials.append(mat_10___default_001)
me_mesh_002.use_remesh_fix_poles = True
me_mesh_002.use_remesh_preserve_attributes = False
me_mesh_002.use_mirror_vertex_groups = False
me_mesh_002.update()
me_mesh_002.normals_split_custom_set([tuple(v) for v in zip(*[iter([-0.4019, 0.7602, 0.5105, -0.001489, 0.9099, 0.4149, -0.5093, 0.8419, 0.1782, -0.001489, 0.9099, 0.4149, -0.4019, 0.7602, 0.5105, -0.0002875, 0.835, 0.5503, -0.8628, 0.4614, -0.2066, -0.8935, -0.4478, -0.03494, -0.8335, 0.4519, 0.3179, -0.8935, -0.4478, -0.03494, -0.8628, 0.4614, -0.2066, -0.9193, 0.1719, -0.3539, -3.097e-08, 0.2712, -0.9625, -0.5052, 0.5849, -0.6346, -2.134e-08, 0.6414, -0.7672, -0.5052, 0.5849, -0.6346, -3.097e-08, 0.2712, -0.9625, -0.5361, 0.2315, -0.8118, -0.5093, 0.8419, 0.1782, -0.8628, 0.4614, -0.2066, -0.8335, 0.4519, 0.3179, -0.8628, 0.4614, -0.2066, -0.5093, 0.8419, 0.1782, -0.411, 0.8849, -0.2191, -0.5052, 0.5849, -0.6346, -2.285e-07, 0.9325, -0.3612, -2.134e-08, 0.6414, -0.7672, -2.285e-07, 0.9325, -0.3612, -0.5052, 0.5849, -0.6346, -0.411, 0.8849, -0.2191, -0.8335, 0.4519, 0.3179, -0.4019, 0.7602, 0.5105, -0.5093, 0.8419, 0.1782, -0.8329, -0.02138, -0.553, -0.5361, 0.2315, -0.8118, -0.4829, -0.08616, -0.8714, -0.5361, 0.2315, -0.8118, -0.8329, -0.02138, -0.553, -0.9193, 0.1719, -0.3539, -0.411, 0.8849, -0.2191, -0.5052, 0.5849, -0.6346, -0.8628, 0.4614, -0.2066, -0.507, 0.05323, 0.8603, -0.0001592, 0.6246, 0.781, -0.4019, 0.7602, 0.5105, -0.0001592, 0.6246, 0.781, -0.507, 0.05323, 0.8603, 4.47e-06, -0.284, 0.9588, -0.5093, 0.8419, 0.1782, -0.001489, 0.9099, 0.4149, -0.0001489, 0.9947, 0.1029, -2.079e-08, -0.07983, -0.9968, -0.3795, -0.1678, -0.9098, -0.4829, -0.08616, -0.8714, -0.3795, -0.1678, -0.9098, -2.079e-08, -0.07983, -0.9968, -5.925e-05, -0.1436, -0.9896, -0.4829, -0.08616, -0.8714, -0.6917, -0.1419, -0.7081, -0.8329, -0.02138, -0.553, -0.6917, -0.1419, -0.7081, -0.4829, -0.08616, -0.8714, -0.3795, -0.1678, -0.9098, -0.995, -0.09972, -0.006192, -0.4302, -0.4112, 0.8036, -0.5218, -0.853, -0.01089, -0.4302, -0.4112, 0.8036, -0.995, -0.09972, -0.006192, -0.9639, -0.1309, -0.2317, -0.8329, -0.02138, -0.553, -0.9639, -0.1309, -0.2317, -0.995, -0.09972, -0.006192, -0.9639, -0.1309, -0.2317, -0.8329, -0.02138, -0.553, -0.6917, -0.1419, -0.7081, -5.925e-05, -0.1436, -0.9896, -0.3995, 0.00751, -0.9167, -0.3795, -0.1678, -0.9098, -0.3995, 0.00751, -0.9167, -5.925e-05, -0.1436, -0.9896, 6.416e-05, 0.04791, -0.9989, -0.3795, -0.1678, -0.9098, -0.6924, -0.06472, -0.7186, -0.6917, -0.1419, -0.7081, -0.6924, -0.06472, -0.7186, -0.3795, -0.1678, -0.9098, -0.3995, 0.00751, -0.9167, -0.9639, -0.1309, -0.2317, -0.8571, -0.1771, 0.4838, -0.4302, -0.4112, 0.8036, -0.8571, -0.1771, 0.4838, -0.9639, -0.1309, -0.2317, -0.8921, -0.09215, -0.4424, -0.6917, -0.1419, -0.7081, -0.8921, -0.09215, -0.4424, -0.9639, -0.1309, -0.2317, -0.8921, -0.09215, -0.4424, -0.6917, -0.1419, -0.7081, -0.6924, -0.06472, -0.7186, 6.416e-05, 0.04791, -0.9989, -0.4141, -0.6908, -0.5928, -0.3995, 0.00751, -0.9167, -0.4141, -0.6908, -0.5928, 6.416e-05, 0.04791, -0.9989, -1.101e-05, -0.5554, -0.8316, -0.3995, 0.00751, -0.9167, -0.4141, -0.6908, -0.5928, -0.6924, -0.06472, -0.7186, -0.8921, -0.09215, -0.4424, -0.7564, -0.6468, 0.09773, -0.8571, -0.1771, 0.4838, -0.6924, -0.06472, -0.7186, -0.7564, -0.6468, 0.09773, -0.8921, -0.09215, -0.4424, -0.7564, -0.6468, 0.09773, -0.6924, -0.06472, -0.7186, -0.4141, -0.6908, -0.5928, -0.8935, -0.4478, -0.03494, -0.7608, -0.1842, 0.6223, -0.8335, 0.4519, 0.3179, -0.7608, -0.1842, 0.6223, -0.8935, -0.4478, -0.03494, 0.001855, -0.9782, 0.2078, -0.507, 0.05323, 0.8603, -0.8335, 0.4519, 0.3179, -0.7608, -0.1842, 0.6223, -0.8335, 0.4519, 0.3179, -0.507, 0.05323, 0.8603, -0.4019, 0.7602, 0.5105, -0.4829, -0.08616, -0.8714, -3.097e-08, 0.2712, -0.9625, -2.079e-08, -0.07983, -0.9968, -3.097e-08, 0.2712, -0.9625, -0.4829, -0.08616, -0.8714, -0.5361, 0.2315, -0.8118, -0.5052, 0.5849, -0.6346, -0.9193, 0.1719, -0.3539, -0.8628, 0.4614, -0.2066, -0.9193, 0.1719, -0.3539, -0.5052, 0.5849, -0.6346, -0.5361, 0.2315, -0.8118, -0.995, -0.09972, -0.006192, -0.9193, 0.1719, -0.3539, -0.8329, -0.02138, -0.553, -0.9193, 0.1719, -0.3539, -0.995, -0.09972, -0.006192, -0.8935, -0.4478, -0.03494, -0.5218, -0.853, -0.01089, -0.8935, -0.4478, -0.03494, -0.995, -0.09972, -0.006192, -0.8935, -0.4478, -0.03494, -0.5218, -0.853, -0.01089, 0.001855, -0.9782, 0.2078, -0.7608, -0.1841, 0.6223, -0.289, -0.7066, 0.646, -0.507, 0.05352, 0.8603, -0.289, -0.7066, 0.646, -0.7608, -0.1841, 0.6223, -0.08039, -0.6271, 0.7747, -0.507, 0.05352, 0.8603, 6.308e-08, -0.7509, 0.6604, -4.663e-05, -0.2837, 0.9589, 6.308e-08, -0.7509, 0.6604, -0.507, 0.05352, 0.8603, -0.289, -0.7066, 0.646, -0.4302, -0.4112, 0.8036, -0.2433, -0.7343, 0.6337, -0.5218, -0.853, -0.01089, -0.2433, -0.7343, 0.6337, -0.4302, -0.4112, 0.8036, 0.214, -0.2766, 0.9368, -0.8571, -0.1771, 0.4838, 0.214, -0.2766, 0.9368, -0.4302, -0.4112, 0.8036, 0.214, -0.2766, 0.9368, -0.8571, -0.1771, 0.4838, -0.0348, -0.232, 0.9721, -0.7564, -0.6468, 0.09773, -0.0348, -0.232, 0.9721, -0.8571, -0.1771, 0.4838, -0.0348, -0.232, 0.9721, -0.7564, -0.6468, 0.09773, 0.0375, -0.3125, 0.9492, 0.001892, -0.9782, 0.2078, -0.08039, -0.6271, 0.7747, -0.7608, -0.1841, 0.6223, -0.08039, -0.6271, 0.7747, 0.001892, -0.9782, 0.2078, 0.3643, -0.9229, 0.1244, -0.522, -0.8529, -0.01098, 0.3643, -0.9229, 0.1244, 0.001892, -0.9782, 0.2078, 0.3643, -0.9229, 0.1244, -0.522, -0.8529, -0.01098, -0.2432, -0.7342, 0.6338, -0.08039, -0.6271, 0.7747, -0.5811, -0.6652, 0.4689, -0.289, -0.7066, 0.646, -0.5811, -0.6652, 0.4689, -0.08039, -0.6271, 0.7747, -0.09817, -0.7853, 0.6113, -0.289, -0.7066, 0.646, -1.767e-08, -0.6688, 0.7434, 6.308e-08, -0.7509, 0.6604, -1.767e-08, -0.6688, 0.7434, -0.289, -0.7066, 0.646, -0.5811, -0.6652, 0.4689, 0.214, -0.2766, 0.9368, -0.1356, -0.6339, 0.7614, -0.2433, -0.7343, 0.6337, -0.1356, -0.6339, 0.7614, 0.214, -0.2766, 0.9368, 0.1425, -0.2273, 0.9634, -0.0348, -0.232, 0.9721, 0.1425, -0.2273, 0.9634, 0.214, -0.2766, 0.9368, 0.1425, -0.2273, 0.9634, -0.0348, -0.232, 0.9721, 0.2312, -0.1192, 0.9656, 0.0375, -0.3125, 0.9492, 0.2312, -0.1192, 0.9656, -0.0348, -0.232, 0.9721, 0.2312, -0.1192, 0.9656, 0.0375, -0.3125, 0.9492, 0.004917, -0.07289, 0.9973, 0.3643, -0.9229, 0.1244, -0.09817, -0.7853, 0.6113, -0.08039, -0.6271, 0.7747, -0.09817, -0.7853, 0.6113, 0.3643, -0.9229, 0.1244, -0.3277, -0.9125, 0.245, -0.2432, -0.7342, 0.6338, -0.3277, -0.9125, 0.245, 0.3643, -0.9229, 0.1244, -0.3277, -0.9125, 0.245, -0.2432, -0.7342, 0.6338, -0.1356, -0.6339, 0.7614, -0.0001489, 0.9947, 0.1029, -0.411, 0.8849, -0.2191, -0.5093, 0.8419, 0.1782, -0.411, 0.8849, -0.2191, -0.0001489, 0.9947, 0.1029, -2.285e-07, 0.9325, -0.3612, -0.0001592, 0.6246, 0.781, -0.0002875, 0.835, 0.5503, -0.4019, 0.7602, 0.5105, 0.4019, 0.7602, 0.5105, 0.001367, 0.91, 0.4145, 0.0001243, 0.8353, 0.5498, 0.001367, 0.91, 0.4145, 0.4019, 0.7602, 0.5105, 0.5093, 0.8419, 0.1782, 0.8628, 0.4614, -0.2066, 0.8935, -0.4478, -0.03494, 0.9193, 0.1719, -0.3539, 0.8935, -0.4478, -0.03494, 0.8628, 0.4614, -0.2066, 0.8335, 0.4519, 0.3179, -3.097e-08, 0.2712, -0.9625, 0.5052, 0.5849, -0.6346, 0.5361, 0.2315, -0.8118, 0.5052, 0.5849, -0.6346, -3.097e-08, 0.2712, -0.9625, -2.134e-08, 0.6414, -0.7672, 0.5093, 0.8419, 0.1782, 0.8628, 0.4614, -0.2066, 0.411, 0.8849, -0.2191, 0.8628, 0.4614, -0.2066, 0.5093, 0.8419, 0.1782, 0.8335, 0.4519, 0.3179, 0.5052, 0.5849, -0.6346, -2.285e-07, 0.9325, -0.3612, 0.411, 0.8849, -0.2191, -2.285e-07, 0.9325, -0.3612, 0.5052, 0.5849, -0.6346, -2.134e-08, 0.6414, -0.7672, 0.8335, 0.4519, 0.3179, 0.5093, 0.8419, 0.1782, 0.4019, 0.7602, 0.5105, 0.8329, -0.02138, -0.553, 0.5361, 0.2315, -0.8118, 0.9193, 0.1719, -0.3539, 0.5361, 0.2315, -0.8118, 0.8329, -0.02138, -0.553, 0.4829, -0.08616, -0.8714, 0.411, 0.8849, -0.2191, 0.8628, 0.4614, -0.2066, 0.5052, 0.5849, -0.6346, 0.507, 0.05323, 0.8603, 0.0001591, 0.6245, 0.781, -1.755e-05, -0.284, 0.9588, 0.0001591, 0.6245, 0.781, 0.507, 0.05323, 0.8603, 0.4019, 0.7602, 0.5105, 0.5093, 0.8419, 0.1782, 0.000149, 0.9947, 0.1029, 0.001367, 0.91, 0.4145, -2.079e-08, -0.07983, -0.9968, 0.3795, -0.1676, -0.9099, -5.925e-05, -0.1436, -0.9896, 0.3795, -0.1676, -0.9099, -2.079e-08, -0.07983, -0.9968, 0.4829, -0.08616, -0.8714, 0.4829, -0.08616, -0.8714, 0.6917, -0.1417, -0.7082, 0.3795, -0.1676, -0.9099, 0.6917, -0.1417, -0.7082, 0.4829, -0.08616, -0.8714, 0.8329, -0.02138, -0.553, 0.995, -0.09972, -0.006192, 0.4302, -0.4112, 0.8036, 0.964, -0.1307, -0.2316, 0.4302, -0.4112, 0.8036, 0.995, -0.09972, -0.006192, 0.5218, -0.853, -0.01089, 0.8329, -0.02138, -0.553, 0.964, -0.1307, -0.2316, 0.6917, -0.1417, -0.7082, 0.964, -0.1307, -0.2316, 0.8329, -0.02138, -0.553, 0.995, -0.09972, -0.006192, -5.925e-05, -0.1436, -0.9896, 0.3995, 0.007738, -0.9167, 6.416e-05, 0.04791, -0.9989, 0.3995, 0.007738, -0.9167, -5.925e-05, -0.1436, -0.9896, 0.3795, -0.1676, -0.9099, 0.3795, -0.1676, -0.9099, 0.6892, -0.05514, -0.7224, 0.3995, 0.007738, -0.9167, 0.6892, -0.05514, -0.7224, 0.3795, -0.1676, -0.9099, 0.6917, -0.1417, -0.7082, 0.964, -0.1307, -0.2316, 0.8552, -0.1661, 0.4909, 0.8952, -0.06804, -0.4405, 0.8552, -0.1661, 0.4909, 0.964, -0.1307, -0.2316, 0.4302, -0.4112, 0.8036, 0.6917, -0.1417, -0.7082, 0.8952, -0.06804, -0.4405, 0.6892, -0.05514, -0.7224, 0.8952, -0.06804, -0.4405, 0.6917, -0.1417, -0.7082, 0.964, -0.1307, -0.2316, 6.416e-05, 0.04791, -0.9989, 0.4045, -0.6899, -0.6003, -1.101e-05, -0.5554, -0.8316, 0.4045, -0.6899, -0.6003, 6.416e-05, 0.04791, -0.9989, 0.3995, 0.007738, -0.9167, 0.3995, 0.007738, -0.9167, 0.6892, -0.05514, -0.7224, 0.4045, -0.6899, -0.6003, 0.8952, -0.06804, -0.4405, 0.8552, -0.1661, 0.4909, 0.772, -0.6327, 0.0608, 0.6892, -0.05514, -0.7224, 0.772, -0.6327, 0.0608, 0.4045, -0.6899, -0.6003, 0.772, -0.6327, 0.0608, 0.6892, -0.05514, -0.7224, 0.8952, -0.06804, -0.4405, 0.7608, -0.1843, 0.6223, 0.8935, -0.4478, -0.03494, 0.8335, 0.4519, 0.3179, 0.8935, -0.4478, -0.03494, 0.7608, -0.1843, 0.6223, -0.001857, -0.9782, 0.2077, 0.507, 0.05323, 0.8603, 0.7608, -0.1843, 0.6223, 0.8335, 0.4519, 0.3179, 0.8335, 0.4519, 0.3179, 0.4019, 0.7602, 0.5105, 0.507, 0.05323, 0.8603, 0.4829, -0.08616, -0.8714, -3.097e-08, 0.2712, -0.9625, 0.5361, 0.2315, -0.8118, -3.097e-08, 0.2712, -0.9625, 0.4829, -0.08616, -0.8714, -2.079e-08, -0.07983, -0.9968, 0.5052, 0.5849, -0.6346, 0.9193, 0.1719, -0.3539, 0.5361, 0.2315, -0.8118, 0.9193, 0.1719, -0.3539, 0.5052, 0.5849, -0.6346, 0.8628, 0.4614, -0.2066, 0.995, -0.09972, -0.006192, 0.9193, 0.1719, -0.3539, 0.8935, -0.4478, -0.03494, 0.9193, 0.1719, -0.3539, 0.995, -0.09972, -0.006192, 0.8329, -0.02138, -0.553, 0.5218, -0.853, -0.01089, 0.8935, -0.4478, -0.03494, -0.001857, -0.9782, 0.2077, 0.8935, -0.4478, -0.03494, 0.5218, -0.853, -0.01089, 0.995, -0.09972, -0.006192, 0.7609, -0.1842, 0.6222, 0.289, -0.7066, 0.646, 0.08039, -0.6271, 0.7747, 0.289, -0.7066, 0.646, 0.7609, -0.1842, 0.6222, 0.507, 0.05352, 0.8603, 0.507, 0.05352, 0.8603, 6.308e-08, -0.7509, 0.6604, 0.289, -0.7066, 0.646, 6.308e-08, -0.7509, 0.6604, 0.507, 0.05352, 0.8603, -4.663e-05, -0.2837, 0.9589, 0.4302, -0.4112, 0.8036, 0.2433, -0.7343, 0.6337, -0.214, -0.2766, 0.9368, 0.2433, -0.7343, 0.6337, 0.4302, -0.4112, 0.8036, 0.5218, -0.853, -0.01089, 0.8552, -0.1661, 0.4909, -0.214, -0.2766, 0.9368, 0.02014, -0.2427, 0.9699, -0.214, -0.2766, 0.9368, 0.8552, -0.1661, 0.4909, 0.4302, -0.4112, 0.8036, 0.772, -0.6327, 0.0608, 0.02014, -0.2427, 0.9699, -0.04163, -0.3392, 0.9398, 0.02014, -0.2427, 0.9699, 0.772, -0.6327, 0.0608, 0.8552, -0.1661, 0.4909, -0.001892, -0.9782, 0.2078, 0.08039, -0.6271, 0.7747, -0.3643, -0.9229, 0.1244, 0.08039, -0.6271, 0.7747, -0.001892, -0.9782, 0.2078, 0.7609, -0.1842, 0.6222, 0.522, -0.8529, -0.01098, -0.3643, -0.9229, 0.1244, 0.2431, -0.7344, 0.6337, -0.3643, -0.9229, 0.1244, 0.522, -0.8529, -0.01098, -0.001892, -0.9782, 0.2078, 0.08039, -0.6271, 0.7747, 0.5811, -0.6652, 0.4689, 0.09817, -0.7853, 0.6113, 0.5811, -0.6652, 0.4689, 0.08039, -0.6271, 0.7747, 0.289, -0.7066, 0.646, 0.289, -0.7066, 0.646, -1.767e-08, -0.6688, 0.7434, 0.5811, -0.6652, 0.4689, -1.767e-08, -0.6688, 0.7434, 0.289, -0.7066, 0.646, 6.308e-08, -0.7509, 0.6604, -0.214, -0.2766, 0.9368, 0.1357, -0.6339, 0.7614, -0.1425, -0.2273, 0.9634, 0.1357, -0.6339, 0.7614, -0.214, -0.2766, 0.9368, 0.2433, -0.7343, 0.6337, 0.02014, -0.2427, 0.9699, -0.1425, -0.2273, 0.9634, -0.2275, -0.1272, 0.9654, -0.1425, -0.2273, 0.9634, 0.02014, -0.2427, 0.9699, -0.214, -0.2766, 0.9368, -0.04163, -0.3392, 0.9398, -0.2275, -0.1272, 0.9654, 0.02209, -0.08023, 0.9965, -0.2275, -0.1272, 0.9654, -0.04163, -0.3392, 0.9398, 0.02014, -0.2427, 0.9699, -0.3643, -0.9229, 0.1244, 0.09817, -0.7853, 0.6113, 0.3277, -0.9125, 0.245, 0.09817, -0.7853, 0.6113, -0.3643, -0.9229, 0.1244, 0.08039, -0.6271, 0.7747, 0.2431, -0.7344, 0.6337, 0.3277, -0.9125, 0.245, 0.1356, -0.6339, 0.7614, 0.3277, -0.9125, 0.245, 0.2431, -0.7344, 0.6337, -0.3643, -0.9229, 0.1244, 0.000149, 0.9947, 0.1029, 0.411, 0.8849, -0.2191, -2.285e-07, 0.9325, -0.3612, 0.411, 0.8849, -0.2191, 0.000149, 0.9947, 0.1029, 0.5093, 0.8419, 0.1782, 0.0001591, 0.6245, 0.781, 0.4019, 0.7602, 0.5105, 0.0001243, 0.8353, 0.5498, -0.4141, -0.6908, -0.5928, -0.0005708, -0.9968, 0.08053, -0.7564, -0.6468, 0.09773, -0.0005708, -0.9968, 0.08053, -0.4141, -0.6908, -0.5928, -1.101e-05, -0.5554, -0.8316, 0.4045, -0.6899, -0.6003, -0.0005708, -0.9968, 0.08053, -1.101e-05, -0.5554, -0.8316, -0.0005708, -0.9968, 0.08053, 0.4045, -0.6899, -0.6003, 0.772, -0.6327, 0.0608])] * 3)])

# ---- objects
ob_boxofjars003 = bpy.data.objects.new('BoxOfJars003', me_mesh_002)

# ---- transforms, parenting, visibility, modifiers, constraints
ob_boxofjars003.location = (0.0, 0.0, 0.0)
ob_boxofjars003.rotation_euler = (-1.629e-07, 0.0, 0.0)
ob_boxofjars003.scale = (0.0254, 0.0254, 0.0254)
ob_boxofjars003.color = (0.8, 0.8, 0.8, 1.0)
ob_boxofjars003.lineart.crease_threshold = 0.0

# ---- collection membership
col_collection.objects.link(ob_boxofjars003)

# ---- scene / render settings (as saved in the file)
scene.frame_start = 1; scene.frame_end = 250; scene.frame_set(1)
scene.render.engine = 'BLENDER_EEVEE_NEXT'
scene.cycles.use_denoising = False
scene.cycles.samples = 128
scene.cycles.sampling_pattern = 'TABULATED_SOBOL'
scene.cycles.use_adaptive_sampling = False
scene.cycles.use_light_tree = False
scene.eevee.ray_tracing_options.trace_max_roughness = 0.0
scene.view_settings.view_transform = 'Filmic'
bpy.context.view_layer.update()

# ---- added for rendering (the .blend has no active camera and no usable light): camera, sun
cam_auto = bpy.data.cameras.new('AutoCamera')
cam_auto.lens = 50.0
cam_auto.sensor_width = 36.0
cam_auto.clip_end = 1000.0
ob_auto_camera = bpy.data.objects.new('AutoCamera', cam_auto)
scene.collection.objects.link(ob_auto_camera)
ob_auto_camera.location = (0.198975, -0.245073, 0.216072)
ob_auto_camera.rotation_euler = (1.09748, -7.21219e-08, 0.694738)
scene.camera = ob_auto_camera
light_auto_sun = bpy.data.lights.new('AutoSun', 'SUN')
light_auto_sun.energy = 3.0
light_auto_sun.angle = 0.0523599
ob_auto_sun = bpy.data.objects.new('AutoSun', light_auto_sun)
scene.collection.objects.link(ob_auto_sun)
ob_auto_sun.rotation_euler = (0.872665, 0.174533, 0.523599)
bpy.context.view_layer.update()
